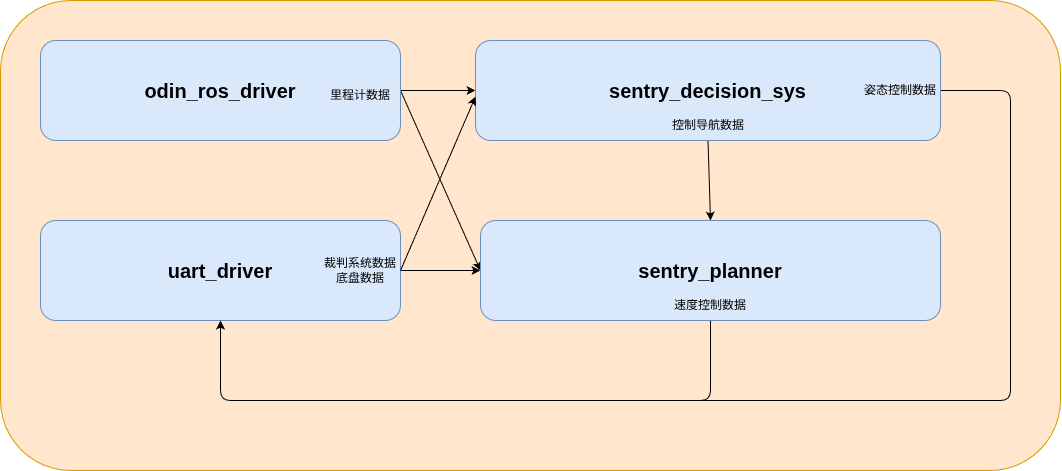

The diagram above was exported from draw.io. Its source (the exported page's mxGraphModel, read from the mxfile embedded in the PNG):
<mxGraphModel dx="2230" dy="1823" grid="1" gridSize="10" guides="1" tooltips="1" connect="1" arrows="1" fold="1" page="1" pageScale="1" pageWidth="850" pageHeight="1100" math="0" shadow="0">
  <root>
    <mxCell id="0" />
    <mxCell id="1" parent="0" />
    <mxCell id="20" value="" style="rounded=1;whiteSpace=wrap;html=1;fillColor=#ffe6cc;strokeColor=#d79b00;" parent="1" vertex="1">
      <mxGeometry x="-160" y="140" width="1060" height="470" as="geometry" />
    </mxCell>
    <mxCell id="6" style="edgeStyle=none;html=1;exitX=1;exitY=0.5;exitDx=0;exitDy=0;entryX=0;entryY=0.5;entryDx=0;entryDy=0;" parent="1" source="2" target="4" edge="1">
      <mxGeometry relative="1" as="geometry" />
    </mxCell>
    <mxCell id="7" style="edgeStyle=none;html=1;exitX=1;exitY=0.5;exitDx=0;exitDy=0;entryX=0;entryY=0.5;entryDx=0;entryDy=0;" parent="1" source="2" target="5" edge="1">
      <mxGeometry relative="1" as="geometry" />
    </mxCell>
    <mxCell id="2" value="&lt;b&gt;&lt;font style=&quot;font-size: 20px;&quot;&gt;odin_ros_driver&lt;/font&gt;&lt;/b&gt;" style="rounded=1;whiteSpace=wrap;html=1;fillColor=#dae8fc;strokeColor=#6c8ebf;" parent="1" vertex="1">
      <mxGeometry x="-120" y="180" width="360" height="100" as="geometry" />
    </mxCell>
    <mxCell id="10" style="edgeStyle=none;html=1;exitX=1;exitY=0.5;exitDx=0;exitDy=0;" parent="1" source="3" target="5" edge="1">
      <mxGeometry relative="1" as="geometry" />
    </mxCell>
    <mxCell id="3" value="&lt;b&gt;&lt;font style=&quot;font-size: 20px;&quot;&gt;uart_driver&lt;/font&gt;&lt;/b&gt;" style="rounded=1;whiteSpace=wrap;html=1;fillColor=#dae8fc;strokeColor=#6c8ebf;" parent="1" vertex="1">
      <mxGeometry x="-120" y="360" width="360" height="100" as="geometry" />
    </mxCell>
    <mxCell id="8" style="edgeStyle=none;html=1;exitX=0.5;exitY=1;exitDx=0;exitDy=0;entryX=0.5;entryY=0;entryDx=0;entryDy=0;" parent="1" source="4" target="5" edge="1">
      <mxGeometry relative="1" as="geometry" />
    </mxCell>
    <mxCell id="12" style="edgeStyle=none;html=1;exitX=1;exitY=0.5;exitDx=0;exitDy=0;entryX=0.5;entryY=1;entryDx=0;entryDy=0;" parent="1" source="4" target="3" edge="1">
      <mxGeometry relative="1" as="geometry">
        <mxPoint x="280" y="510" as="targetPoint" />
        <Array as="points">
          <mxPoint x="560" y="230" />
          <mxPoint x="850" y="230" />
          <mxPoint x="850" y="540" />
          <mxPoint x="560" y="540" />
          <mxPoint x="60" y="540" />
        </Array>
      </mxGeometry>
    </mxCell>
    <mxCell id="4" value="&lt;b&gt;&lt;font style=&quot;font-size: 20px;&quot;&gt;sentry_decision_sys&lt;/font&gt;&lt;/b&gt;" style="rounded=1;whiteSpace=wrap;html=1;fillColor=#dae8fc;strokeColor=#6c8ebf;" parent="1" vertex="1">
      <mxGeometry x="315" y="180" width="465" height="100" as="geometry" />
    </mxCell>
    <mxCell id="11" style="edgeStyle=none;html=1;entryX=0.5;entryY=1;entryDx=0;entryDy=0;exitX=0.5;exitY=1;exitDx=0;exitDy=0;" parent="1" source="5" target="3" edge="1">
      <mxGeometry relative="1" as="geometry">
        <mxPoint x="50" y="470" as="targetPoint" />
        <Array as="points">
          <mxPoint x="550" y="540" />
          <mxPoint x="420" y="540" />
          <mxPoint x="60" y="540" />
        </Array>
      </mxGeometry>
    </mxCell>
    <mxCell id="5" value="&lt;b&gt;&lt;font style=&quot;font-size: 20px;&quot;&gt;sentry_planner&lt;/font&gt;&lt;/b&gt;" style="rounded=1;whiteSpace=wrap;html=1;fillColor=#dae8fc;strokeColor=#6c8ebf;" parent="1" vertex="1">
      <mxGeometry x="320" y="360" width="460" height="100" as="geometry" />
    </mxCell>
    <mxCell id="9" style="edgeStyle=none;html=1;exitX=1;exitY=0.5;exitDx=0;exitDy=0;entryX=0;entryY=0.561;entryDx=0;entryDy=0;entryPerimeter=0;" parent="1" source="3" target="4" edge="1">
      <mxGeometry relative="1" as="geometry" />
    </mxCell>
    <mxCell id="13" value="裁判系统数据&lt;br&gt;底盘数据" style="text;html=1;align=center;verticalAlign=middle;whiteSpace=wrap;rounded=0;" parent="1" vertex="1">
      <mxGeometry x="150" y="395" width="100" height="30" as="geometry" />
    </mxCell>
    <mxCell id="16" value="里程计数据" style="text;html=1;align=center;verticalAlign=middle;whiteSpace=wrap;rounded=0;" parent="1" vertex="1">
      <mxGeometry x="150" y="220" width="100" height="30" as="geometry" />
    </mxCell>
    <mxCell id="17" value="控制导航数据" style="text;html=1;align=center;verticalAlign=middle;whiteSpace=wrap;rounded=0;" parent="1" vertex="1">
      <mxGeometry x="497.5" y="250" width="100" height="30" as="geometry" />
    </mxCell>
    <mxCell id="18" value="速度控制数据&lt;span style=&quot;font-family: monospace; font-size: 0px; text-align: start; white-space: nowrap;&quot;&gt;%3CmxGraphModel%3E%3Croot%3E%3CmxCell%20id%3D%220%22%2F%3E%3CmxCell%20id%3D%221%22%20parent%3D%220%22%2F%3E%3CmxCell%20id%3D%222%22%20value%3D%22%E6%8E%A7%E5%88%B6%E5%AF%BC%E8%88%AA%E6%95%B0%E6%8D%AE%22%20style%3D%22text%3Bhtml%3D1%3Balign%3Dcenter%3BverticalAlign%3Dmiddle%3BwhiteSpace%3Dwrap%3Brounded%3D0%3B%22%20vertex%3D%221%22%20parent%3D%221%22%3E%3CmxGeometry%20x%3D%22497.5%22%20y%3D%22250%22%20width%3D%22100%22%20height%3D%2230%22%20as%3D%22geometry%22%2F%3E%3C%2FmxCell%3E%3C%2Froot%3E%3C%2FmxGraphModel%3E&lt;/span&gt;" style="text;html=1;align=center;verticalAlign=middle;whiteSpace=wrap;rounded=0;" parent="1" vertex="1">
      <mxGeometry x="500" y="430" width="100" height="30" as="geometry" />
    </mxCell>
    <mxCell id="19" value="姿态控制数据" style="text;html=1;align=center;verticalAlign=middle;whiteSpace=wrap;rounded=0;" parent="1" vertex="1">
      <mxGeometry x="690" y="215" width="100" height="30" as="geometry" />
    </mxCell>
  </root>
</mxGraphModel>